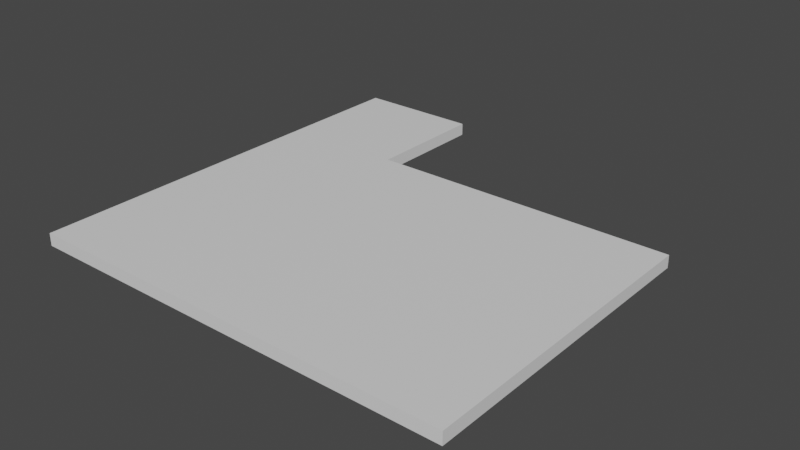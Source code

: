 # Source: mainisland.blend  (saved by Blender 3.5.10; exported with 4.5.12 LTS)
import bpy
from mathutils import Matrix  # noqa: F401  (used for matrix-valued properties, if any)

bpy.ops.wm.read_factory_settings(use_empty=True)
scene = bpy.context.scene
scene.name = 'Scene'

# ---- collections
col_collection = bpy.data.collections.new('Collection'); scene.collection.children.link(col_collection)

# ---- materials (node trees are filled in below, after node groups)
mat_material_001 = bpy.data.materials.new('Material.001')
mat_material_001.use_transparent_shadow = False

# ---- material node trees
mat_material_001.use_nodes = True; mat_material_001.node_tree.nodes.clear()
_N = mat_material_001.node_tree.nodes; _L = mat_material_001.node_tree.links
n0 = _N.new('ShaderNodeBsdfPrincipled'); n0.name = 'Principled BSDF'; n0.location = (10, 300)
n0.distribution = 'GGX'
n0.subsurface_method = 'RANDOM_WALK_SKIN'
n0.inputs[3].default_value = 1.45
n0.inputs[27].default_value = (0.0, 0.0, 0.0, 1.0)
n0.inputs[28].default_value = 1.0
n1 = _N.new('ShaderNodeOutputMaterial'); n1.name = 'Material Output'; n1.location = (300, 300)
_L.new(n0.outputs[0], n1.inputs[0])
n1.is_active_output = True

# ---- world
world_world = bpy.data.worlds.new('World'); scene.world = world_world
world_world.use_nodes = True; world_world.node_tree.nodes.clear()
_N = world_world.node_tree.nodes; _L = world_world.node_tree.links
n0 = _N.new('ShaderNodeOutputWorld'); n0.name = 'World Output'; n0.location = (300, 300)
n1 = _N.new('ShaderNodeBackground'); n1.name = 'Background'; n1.location = (10, 300)
n1.inputs[0].default_value = (0.05088, 0.05088, 0.05088, 1.0)
_L.new(n1.outputs[0], n0.inputs[0])
n0.is_active_output = True
world_world.color = (0.05088, 0.05088, 0.05088)
world_world.use_sun_shadow = False
world_world.sun_shadow_jitter_overblur = 0.0

# ---- meshes
me_cube_001 = bpy.data.meshes.new('Cube.001')
me_cube_001.from_pydata([(-140.0, -100.0, -8.0), (-140.0, -100.0, 0.0), (-140.0, 100.0, -8.0), (-140.0, 100.0, 0.0), (140.0, -100.0, -8.0), (140.0, -100.0, 0.0), (140.0, 100.0, -8.0), (140.0, 100.0, 0.0), (-60.2, 100.0, -8.0), (-60.2, 100.0, 0.0), (-60.2, -100.0, -8.0), (-60.2, -100.0, 0.0), (-140.0, 180.0, 0.0), (-140.0, 180.0, -8.0), (-60.2, 180.0, -8.0), (-60.2, 180.0, 0.0)], [], [(0, 1, 3, 2), (8, 9, 7, 6), (6, 7, 5, 4), (10, 11, 1, 0), (9, 3, 1, 11), (7, 9, 11, 5), (4, 5, 11, 10), (9, 8, 14, 15), (13, 12, 15, 14), (3, 9, 15, 12), (2, 3, 12, 13)])
_uv = me_cube_001.uv_layers.new(name='UVMap')
_uv.uv.foreach_set('vector', [0.9471, 0.0001057, 0.9471, 0.02641, 0.2895, 0.02641, 0.2895, 0.0001057, 0.2632, 0.2888, 0.2895, 0.2888, 0.2895, 0.9471, 0.2632, 0.9471, 0.2895, 0.9734, 0.2895, 0.9471, 0.9471, 0.9471, 0.9471, 0.9734, 0.9734, 0.2888, 0.9471, 0.2888, 0.9471, 0.02641, 0.9734, 0.02641, 0.2895, 0.2888, 0.2895, 0.02641, 0.9471, 0.02641, 0.9471, 0.2888, 0.2895, 0.9471, 0.2895, 0.2888, 0.9471, 0.2888, 0.9471, 0.9471, 0.9734, 0.9471, 0.9471, 0.9471, 0.9471, 0.2888, 0.9734, 0.2888, 0.9999, 0.2632, 0.9736, 0.2632, 0.9736, 0.0001056, 0.9999, 0.0001056, 0.0001056, 0.02641, 0.02641, 0.02641, 0.02641, 0.2888, 0.0001056, 0.2888, 0.2895, 0.02641, 0.2895, 0.2888, 0.02641, 0.2888, 0.02641, 0.02641, 0.2895, 0.0001057, 0.2895, 0.02641, 0.02641, 0.02641, 0.02641, 0.0001056])
me_cube_001.materials.append(mat_material_001)
me_cube_001.update()

# ---- objects
ob_main = bpy.data.objects.new('Main', me_cube_001)

# ---- transforms, parenting, visibility, modifiers, constraints
ob_main.location = (0.0, 0.0, 0.0)
ob_main.scale = (0.5, 0.5, 0.5)

# ---- collection membership
col_collection.objects.link(ob_main)

# ---- scene / render settings (as saved in the file)
scene.frame_start = 1; scene.frame_end = 250; scene.frame_set(1)
scene.render.engine = 'BLENDER_EEVEE_NEXT'
scene.cycles.sampling_pattern = 'TABULATED_SOBOL'
scene.view_settings.view_transform = 'Filmic'
bpy.context.view_layer.update()

# ---- added for rendering (the .blend has no active camera and no usable light): camera, sun
cam_auto = bpy.data.cameras.new('AutoCamera')
cam_auto.lens = 50.0
cam_auto.sensor_width = 36.0
cam_auto.clip_end = 3215.54
ob_auto_camera = bpy.data.objects.new('AutoCamera', cam_auto)
scene.collection.objects.link(ob_auto_camera)
ob_auto_camera.location = (183.223, -199.867, 144.578)
ob_auto_camera.rotation_euler = (1.09748, -7.21219e-08, 0.694738)
scene.camera = ob_auto_camera
light_auto_sun = bpy.data.lights.new('AutoSun', 'SUN')
light_auto_sun.energy = 3.0
light_auto_sun.angle = 0.0523599
ob_auto_sun = bpy.data.objects.new('AutoSun', light_auto_sun)
scene.collection.objects.link(ob_auto_sun)
ob_auto_sun.rotation_euler = (0.872665, 0.174533, 0.523599)
bpy.context.view_layer.update()
